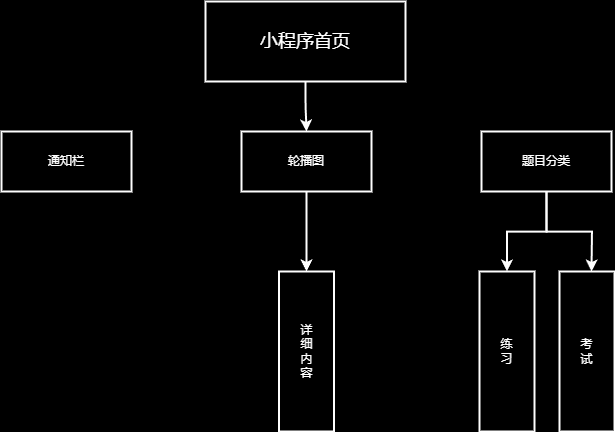

The diagram above was exported from draw.io. Its source (the exported page's mxGraphModel, read from the mxfile embedded in the PNG):
<mxGraphModel dx="1453" dy="985" grid="1" gridSize="10" guides="1" tooltips="1" connect="1" arrows="0" fold="1" page="0" pageScale="1" pageWidth="827" pageHeight="1169" background="#000000" math="0" shadow="0">
  <root>
    <mxCell id="0" />
    <mxCell id="1" parent="0" />
    <mxCell id="fnRdJvVP2HK2KaI38kwG-22" style="edgeStyle=orthogonalEdgeStyle;rounded=0;orthogonalLoop=1;jettySize=auto;html=1;exitX=0.5;exitY=1;exitDx=0;exitDy=0;entryX=0.5;entryY=0;entryDx=0;entryDy=0;strokeWidth=2;fillColor=none;strokeColor=#FFFFFF;fontColor=#FFFFFF;" edge="1" parent="1" source="fnRdJvVP2HK2KaI38kwG-4" target="fnRdJvVP2HK2KaI38kwG-10">
      <mxGeometry relative="1" as="geometry" />
    </mxCell>
    <mxCell id="fnRdJvVP2HK2KaI38kwG-4" value="&lt;font style=&quot;font-size: 18px;&quot;&gt;小程序首页&lt;/font&gt;" style="rounded=0;whiteSpace=wrap;html=1;strokeWidth=2;fillColor=none;strokeColor=#FFFFFF;fontColor=#FFFFFF;" vertex="1" parent="1">
      <mxGeometry x="280" y="30" width="200" height="80" as="geometry" />
    </mxCell>
    <mxCell id="fnRdJvVP2HK2KaI38kwG-5" value="通知栏" style="rounded=0;whiteSpace=wrap;html=1;strokeWidth=2;fillColor=none;strokeColor=#FFFFFF;fontColor=#FFFFFF;" vertex="1" parent="1">
      <mxGeometry x="76" y="160" width="130" height="60" as="geometry" />
    </mxCell>
    <mxCell id="fnRdJvVP2HK2KaI38kwG-13" value="" style="edgeStyle=orthogonalEdgeStyle;rounded=0;orthogonalLoop=1;jettySize=auto;html=1;strokeWidth=2;fillColor=none;strokeColor=#FFFFFF;fontColor=#FFFFFF;" edge="1" parent="1" source="fnRdJvVP2HK2KaI38kwG-10" target="fnRdJvVP2HK2KaI38kwG-12">
      <mxGeometry relative="1" as="geometry" />
    </mxCell>
    <mxCell id="fnRdJvVP2HK2KaI38kwG-10" value="轮播图" style="rounded=0;whiteSpace=wrap;html=1;strokeWidth=2;fillColor=none;strokeColor=#FFFFFF;fontColor=#FFFFFF;" vertex="1" parent="1">
      <mxGeometry x="316" y="160" width="130" height="60" as="geometry" />
    </mxCell>
    <mxCell id="fnRdJvVP2HK2KaI38kwG-18" value="" style="edgeStyle=orthogonalEdgeStyle;rounded=0;orthogonalLoop=1;jettySize=auto;html=1;strokeWidth=2;fillColor=none;strokeColor=#FFFFFF;fontColor=#FFFFFF;" edge="1" parent="1" source="fnRdJvVP2HK2KaI38kwG-11" target="fnRdJvVP2HK2KaI38kwG-17">
      <mxGeometry relative="1" as="geometry" />
    </mxCell>
    <mxCell id="fnRdJvVP2HK2KaI38kwG-19" style="edgeStyle=orthogonalEdgeStyle;rounded=0;orthogonalLoop=1;jettySize=auto;html=1;exitX=0.5;exitY=1;exitDx=0;exitDy=0;strokeWidth=2;fillColor=none;strokeColor=#FFFFFF;fontColor=#FFFFFF;" edge="1" parent="1" source="fnRdJvVP2HK2KaI38kwG-11">
      <mxGeometry relative="1" as="geometry">
        <mxPoint x="666" y="300" as="targetPoint" />
      </mxGeometry>
    </mxCell>
    <mxCell id="fnRdJvVP2HK2KaI38kwG-11" value="题目分类" style="rounded=0;whiteSpace=wrap;html=1;strokeWidth=2;fillColor=none;strokeColor=#FFFFFF;fontColor=#FFFFFF;" vertex="1" parent="1">
      <mxGeometry x="556" y="160" width="130" height="60" as="geometry" />
    </mxCell>
    <mxCell id="fnRdJvVP2HK2KaI38kwG-12" value="详&lt;br&gt;细&lt;br&gt;内&lt;br&gt;容" style="whiteSpace=wrap;html=1;rounded=0;strokeWidth=2;fillColor=none;strokeColor=#FFFFFF;fontColor=#FFFFFF;" vertex="1" parent="1">
      <mxGeometry x="353.5" y="300" width="55" height="160" as="geometry" />
    </mxCell>
    <mxCell id="fnRdJvVP2HK2KaI38kwG-17" value="练&lt;br&gt;习" style="whiteSpace=wrap;html=1;rounded=0;strokeWidth=2;fillColor=none;strokeColor=#FFFFFF;fontColor=#FFFFFF;" vertex="1" parent="1">
      <mxGeometry x="554" y="300" width="55" height="160" as="geometry" />
    </mxCell>
    <mxCell id="fnRdJvVP2HK2KaI38kwG-21" value="考&lt;br&gt;试" style="whiteSpace=wrap;html=1;rounded=0;strokeWidth=2;fillColor=none;strokeColor=#FFFFFF;fontColor=#FFFFFF;" vertex="1" parent="1">
      <mxGeometry x="634" y="300" width="55" height="160" as="geometry" />
    </mxCell>
  </root>
</mxGraphModel>